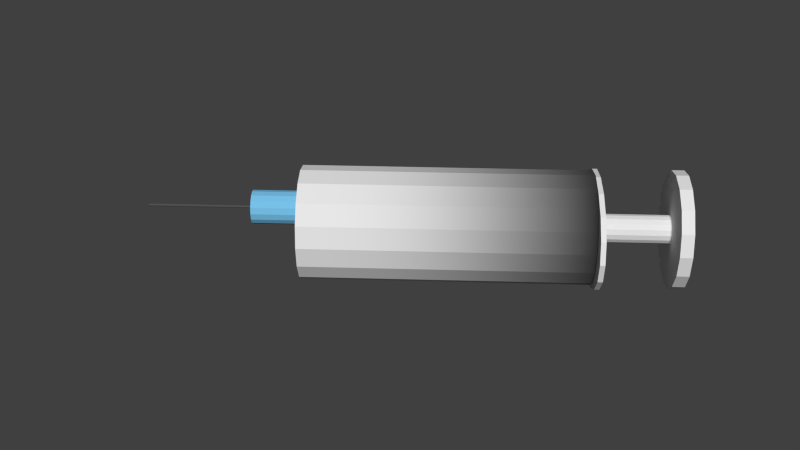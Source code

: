 # Source: Seringa_Fill.blend  (saved by Blender 2.76.0; exported with 4.5.12 LTS)
import bpy
from mathutils import Matrix  # noqa: F401  (used for matrix-valued properties, if any)

bpy.ops.wm.read_factory_settings(use_empty=True)
scene = bpy.context.scene
scene.name = 'Scene'

# ---- collections
col_collection_1 = bpy.data.collections.new('Collection 1'); scene.collection.children.link(col_collection_1)

# ---- materials (node trees are filled in below, after node groups)
mat_material_008 = bpy.data.materials.new('Material.008')
mat_material_008.alpha_threshold = 0.0
mat_material_008.use_transparent_shadow = False
mat_material_008.roughness = 0.5
mat_material_009 = bpy.data.materials.new('Material.009')
mat_material_009.alpha_threshold = 0.0
mat_material_009.use_transparent_shadow = False
mat_material_009.roughness = 0.5
mat_agulha = bpy.data.materials.new('Agulha')
mat_agulha.alpha_threshold = 0.0
mat_agulha.use_transparent_shadow = False
mat_agulha.diffuse_color = (0.0, 0.0, 0.0, 1.0)
mat_agulha.roughness = 0.5
mat_material_013 = bpy.data.materials.new('Material.013')
mat_material_013.alpha_threshold = 0.0
mat_material_013.use_transparent_shadow = False
mat_material_013.diffuse_color = (0.08714, 0.08714, 0.08714, 1.0)
mat_material_013.roughness = 0.5
mat_material_013.specular_intensity = 1.0
mat_azul_da_seringa = bpy.data.materials.new('Azul da Seringa')
mat_azul_da_seringa.alpha_threshold = 0.0
mat_azul_da_seringa.use_transparent_shadow = False
mat_azul_da_seringa.diffuse_color = (0.1843, 0.5271, 0.8, 1.0)
mat_azul_da_seringa.roughness = 0.5
mat_seringa = bpy.data.materials.new('Seringa')
mat_seringa.alpha_threshold = 0.0
mat_seringa.use_transparent_shadow = False
mat_seringa.roughness = 0.5
mat_seringa.specular_intensity = 1.0
mat_sangue = bpy.data.materials.new('Sangue')
mat_sangue.alpha_threshold = 0.0
mat_sangue.use_transparent_shadow = False
mat_sangue.diffuse_color = (0.8, 0.006346, 0.09678, 1.0)
mat_sangue.roughness = 0.5

# ---- material node trees

# ---- world
world_world = bpy.data.worlds.new('World'); scene.world = world_world
world_world.color = (0.05088, 0.05088, 0.05088)
world_world.use_sun_shadow = False
world_world.sun_shadow_jitter_overblur = 0.0
world_world.cycles.sampling_method = 'MANUAL'
world_world.cycles.sample_map_resolution = 256

# ---- meshes
me_cylinder_002 = bpy.data.meshes.new('Cylinder.002')
me_cylinder_002.from_pydata([(0.5611, 0.02318, 3.487), (0.5825, -0.00887, 3.487), (0.5611, -0.02318, 3.487), (0.5447, -0.01639, 3.487), (0.5397, -0.00887, 3.487), (0.57, 0.02141, 5.385), (0.5611, 0.02318, 5.385), (0.5775, 0.01639, 5.385), (0.5825, 0.008869, 5.385), (0.5843, -5.134e-07, 5.385), (0.5825, -0.00887, 5.385), (0.5775, -0.01639, 5.385), (0.57, -0.02141, 5.385), (0.5611, -0.02318, 5.385), (0.5522, -0.02141, 5.385), (0.5447, -0.01639, 5.385), (0.5397, -0.00887, 5.385), (0.5379, -5.124e-07, 5.385), (0.5397, 0.008869, 5.385), (0.5447, 0.01639, 5.385), (0.5522, 0.02141, 5.385), (0.57, 0.02141, 3.487), (0.5825, 0.00887, 3.487), (0.5522, -0.02141, 3.487), (0.5447, 0.01639, 3.487), (0.5522, 0.02141, 3.487), (0.5775, 0.01639, 3.487), (0.5843, -3.271e-07, 3.487), (0.5775, -0.01639, 3.487), (0.57, -0.02141, 3.487), (0.5379, -3.26e-07, 3.487), (0.5397, 0.00887, 3.487), (0.6781, 0.2825, 2.522), (0.7773, 0.2162, 2.522), (0.8436, 0.117, 2.522), (0.8669, -2.49e-07, 2.522), (0.8436, -0.117, 2.522), (0.6781, -0.2825, 2.522), (0.4441, -0.2825, 2.522), (0.2786, -0.117, 2.522), (0.2553, -2.35e-07, 2.522), (0.2786, 0.117, 2.522), (0.4441, 0.2825, 2.522), (0.5611, 0.3058, 3.487), (0.5611, -0.3058, 3.487), (0.3449, -0.2162, 3.487), (0.2786, -0.117, 3.487), (0.2553, -3.297e-07, 3.487), (0.4441, 0.2825, 3.487), (0.5611, 0.3058, 2.522), (0.7773, -0.2162, 2.522), (0.5611, -0.3058, 2.522), (0.3449, -0.2162, 2.522), (0.3449, 0.2162, 2.522), (0.6781, 0.2825, 3.487), (0.7773, 0.2162, 3.487), (0.8436, 0.117, 3.487), (0.8669, -3.437e-07, 3.487), (0.8436, -0.117, 3.487), (0.7773, -0.2162, 3.487), (0.6781, -0.2825, 3.487), (0.4441, -0.2825, 3.487), (0.2786, 0.117, 3.487), (0.3449, 0.2162, 3.487), (0.0, 1.0, -2.522), (0.0, 1.0, 2.522), (0.3827, 0.9239, -2.522), (0.3827, 0.9239, 2.522), (0.7071, 0.7071, -2.522), (0.9239, 0.3827, -2.522), (1.0, -4.371e-08, -2.522), (1.0, -4.371e-08, 2.522), (0.9239, -0.3827, -2.522), (0.9239, -0.3827, 2.522), (0.7071, -0.7071, -2.522), (0.7071, -0.7071, 2.522), (0.3827, -0.9239, -2.522), (1.51e-07, -1.0, -2.522), (-0.3827, -0.9239, -2.522), (-0.3827, -0.9239, 2.522), (-0.7071, -0.7071, -2.522), (-0.9239, -0.3827, -2.522), (-1.0, 1.192e-08, -2.522), (-0.9239, 0.3827, -2.522), (-0.9239, 0.3827, 2.522), (-0.7071, 0.7071, -2.522), (-0.7071, 0.7071, 2.522), (-0.3827, 0.9239, -2.522), (0.1769, 0.1769, -2.522), (0.1769, -0.1769, -2.522), (9.202e-08, -0.2502, -2.522), (-0.09576, -0.2312, -2.522), (-0.2312, -0.09576, -2.522), (-0.2312, 0.09576, -2.522), (-0.09576, 0.2312, -2.522), (0.6781, 0.2825, 2.522), (0.7773, 0.2162, 2.522), (0.8436, 0.117, 2.522), (0.8669, -5.608e-09, 2.522), (0.8436, -0.117, 2.522), (0.6781, -0.2825, 2.522), (0.4441, -0.2825, 2.522), (0.2786, -0.117, 2.522), (0.2553, 1.14e-08, 2.522), (0.2786, 0.117, 2.522), (0.4441, 0.2825, 2.522), (0.5611, 0.3058, 3.487), (0.5611, -0.3058, 3.487), (0.3449, -0.2162, 3.487), (0.2786, -0.117, 3.487), (0.2553, 1.14e-08, 3.487), (0.4441, 0.2825, 3.487), (-1.309e-08, 0.9678, -2.522), (0.5172, 0.8942, -2.522), (0.9556, 0.6844, -2.522), (1.249, 0.3704, -2.522), (1.351, -4.512e-08, -2.522), (1.249, -0.3704, -2.522), (0.9556, -0.6844, -2.522), (0.5172, -0.8942, -2.522), (1.91e-07, -0.9678, -2.522), (-0.5172, -0.8942, -2.522), (-0.9556, -0.6844, -2.522), (-1.249, -0.3704, -2.522), (-1.351, 8.728e-09, -2.522), (-1.249, 0.3704, -2.522), (-0.9556, 0.6844, -2.522), (-0.5172, 0.8942, -2.522), (0.5172, 0.8942, -2.61), (0.9556, 0.6844, -2.61), (1.249, 0.3704, -2.61), (1.351, -4.512e-08, -2.61), (0.9556, -0.6844, -2.61), (0.5172, -0.8942, -2.61), (1.91e-07, -0.9678, -2.61), (-0.5172, -0.8942, -2.61), (-0.9556, -0.6844, -2.61), (-0.5172, 0.8942, -2.61), (0.5611, 0.02318, 3.487), (0.5825, -0.00887, 3.487), (0.5611, -0.02318, 3.487), (0.5447, -0.01639, 3.487), (0.5397, -0.00887, 3.487), (0.7071, 0.7071, 2.522), (0.9239, 0.3827, 2.522), (0.3827, -0.9239, 2.522), (1.51e-07, -1.0, 2.522), (-0.7071, -0.7071, 2.522), (-0.9239, -0.3827, 2.522), (-1.0, 1.192e-08, 2.522), (-0.3827, 0.9239, 2.522), (0.5611, 0.3058, 2.522), (0.7773, -0.2162, 2.522), (0.5611, -0.3058, 2.522), (0.3449, -0.2162, 2.522), (0.3449, 0.2162, 2.522), (0.6781, 0.2825, 3.487), (0.7773, 0.2162, 3.487), (0.8436, 0.117, 3.487), (0.8669, -5.608e-09, 3.487), (0.8436, -0.117, 3.487), (0.7773, -0.2162, 3.487), (0.6781, -0.2825, 3.487), (0.4441, -0.2825, 3.487), (0.2786, 0.117, 3.487), (0.3449, 0.2162, 3.487), (0.57, 0.02141, 3.487), (0.5825, 0.00887, 3.487), (0.5522, -0.02141, 3.487), (0.5447, 0.01639, 3.487), (0.5522, 0.02141, 3.487), (0.5775, 0.01639, 3.487), (0.5843, 1.236e-08, 3.487), (0.5775, -0.01639, 3.487), (0.57, -0.02141, 3.487), (0.5379, 1.365e-08, 3.487), (0.5397, 0.00887, 3.487), (5.424e-08, 0.2502, -2.522), (0.09576, 0.2312, -2.522), (0.2312, 0.09576, -2.522), (0.2502, -2.559e-09, -2.522), (0.2312, -0.09576, -2.522), (0.09576, -0.2312, -2.522), (-0.1769, -0.1769, -2.522), (-0.2502, 1.136e-08, -2.522), (-0.1769, 0.1769, -2.522), (-1.309e-08, 0.9678, -2.61), (1.249, -0.3704, -2.61), (-1.249, -0.3704, -2.61), (-1.351, 8.728e-09, -2.61), (-1.249, 0.3704, -2.61), (-0.9556, 0.6844, -2.61)], [], [(5, 6, 20, 19, 18, 17, 16, 15, 14, 13, 12, 11, 10, 9, 8, 7), (4, 3, 15, 16), (23, 2, 13, 14), (1, 27, 9, 10), (21, 0, 6, 5), (31, 30, 17, 18), (24, 31, 18, 19), (3, 23, 14, 15), (28, 1, 10, 11), (26, 21, 5, 7), (25, 24, 19, 20), (29, 28, 11, 12), (22, 26, 7, 8), (27, 22, 8, 9), (0, 25, 20, 6), (30, 4, 16, 17), (2, 29, 12, 13), (40, 39, 46, 47), (41, 40, 47, 62), (38, 51, 44, 61), (36, 35, 57, 58), (32, 49, 43, 54), (33, 32, 54, 55), (53, 41, 62, 63), (52, 38, 61, 45), (50, 36, 58, 59), (37, 50, 59, 60), (34, 33, 55, 56), (42, 53, 63, 48), (39, 52, 45, 46), (51, 37, 60, 44), (35, 34, 56, 57), (49, 42, 48, 43), (64, 65, 67, 66), (70, 71, 73, 72), (72, 73, 75, 74), (83, 84, 86, 85), (77, 78, 91, 90), (73, 71, 98, 99), (80, 78, 121, 122), (68, 66, 113, 114), (66, 64, 112, 113), (85, 83, 125, 126), (74, 72, 117, 118), (83, 82, 124, 125), (72, 70, 116, 117), (78, 77, 120, 121), (77, 76, 119, 120), (82, 81, 123, 124), (70, 69, 115, 116), (64, 87, 127, 112), (69, 68, 114, 115), (87, 85, 126, 127), (76, 74, 118, 119), (81, 80, 122, 123), (121, 120, 134, 135), (122, 121, 135, 136), (114, 113, 128, 129), (115, 114, 129, 130), (119, 118, 132, 133), (120, 119, 133, 134), (116, 115, 130, 131), (109, 108, 141, 142), (66, 67, 143, 68), (68, 143, 144, 69), (69, 144, 71, 70), (74, 75, 145, 76), (76, 145, 146, 77), (77, 146, 79, 78), (78, 79, 147, 80), (80, 147, 148, 81), (81, 148, 149, 82), (82, 149, 84, 83), (148, 147, 154, 102), (87, 150, 65, 64), (85, 86, 150, 87), (78, 80, 183, 91), (66, 68, 88, 178), (64, 66, 178, 177), (83, 85, 185, 93), (72, 74, 89, 181), (82, 83, 93, 184), (70, 72, 181, 180), (76, 77, 90, 182), (81, 82, 184, 92), (69, 70, 180, 179), (87, 64, 177, 94), (68, 69, 179, 88), (85, 87, 94, 185), (74, 76, 182, 89), (80, 81, 92, 183), (144, 143, 96, 97), (150, 86, 155, 105), (145, 75, 152, 100), (75, 73, 99, 152), (147, 79, 101, 154), (143, 67, 95, 96), (67, 65, 151, 95), (86, 84, 104, 155), (84, 149, 103, 104), (79, 146, 153, 101), (65, 150, 105, 151), (146, 145, 100, 153), (149, 148, 102, 103), (71, 144, 97, 98), (160, 159, 172, 139), (125, 124, 189, 190), (117, 116, 131, 187), (113, 112, 186, 128), (126, 125, 190, 191), (118, 117, 187, 132), (127, 126, 191, 137), (123, 122, 136, 188), (112, 127, 137, 186), (124, 123, 188, 189), (156, 106, 138, 166), (164, 110, 175, 176), (163, 107, 140, 168), (108, 163, 168, 141), (161, 160, 139, 173), (157, 156, 166, 171), (165, 164, 176, 169), (111, 165, 169, 170), (162, 161, 173, 174), (158, 157, 171, 167), (106, 111, 170, 138), (110, 109, 142, 175), (107, 162, 174, 140), (159, 158, 167, 172)])
me_cylinder_002.polygons.foreach_set('use_smooth', [True] * 129)
me_cylinder_002.polygons.foreach_set('material_index', [3, 3, 3, 3, 3, 3, 3, 3, 3, 3, 3, 3, 3, 3, 3, 3, 3, 4, 4, 4, 4, 4, 4, 4, 4, 4, 4, 4, 4, 4, 4, 4, 4, 5, 5, 5, 5, 5, 5, 5, 5, 5, 5, 5, 5, 5, 5, 5, 5, 5, 5, 5, 5, 5, 5, 5, 5, 5, 5, 5, 5, 5, 4, 5, 5, 5, 5, 5, 5, 5, 5, 5, 5, 5, 5, 5, 5, 5, 5, 5, 5, 5, 5, 5, 5, 5, 5, 5, 5, 5, 5, 5, 5, 5, 5, 5, 5, 5, 5, 5, 5, 5, 5, 5, 5, 4, 5, 5, 5, 5, 5, 5, 5, 5, 5, 4, 4, 4, 4, 4, 4, 4, 4, 4, 4, 4, 4, 4, 4])
_k = set([(0, 6), (1, 10), (2, 13), (3, 15), (4, 16), (5, 6), (5, 7), (5, 21), (6, 20), (7, 8), (7, 26), (8, 9), (8, 22), (9, 10), (9, 27), (10, 11), (11, 12), (11, 28), (12, 13), (12, 29), (13, 14), (14, 15), (14, 23), (15, 16), (16, 17), (17, 18), (17, 30), (18, 19), (18, 31), (19, 20), (19, 24), (20, 25), (32, 54), (33, 55), (34, 56), (35, 57), (36, 58), (37, 60), (38, 61), (39, 46), (40, 47), (41, 62), (42, 48), (43, 49), (44, 51), (45, 52), (50, 59), (53, 63), (64, 65), (65, 67), (65, 150), (66, 67), (66, 113), (67, 143), (68, 143), (69, 144), (70, 71), (71, 73), (71, 144), (72, 73), (73, 75), (74, 75), (75, 145), (76, 119), (76, 145), (77, 146), (78, 79), (78, 121), (79, 146), (79, 147), (80, 147), (81, 148), (82, 149), (83, 84), (84, 86), (84, 149), (85, 86), (86, 150), (87, 127), (87, 150), (112, 113), (112, 127), (112, 186), (113, 114), (113, 128), (114, 115), (114, 129), (115, 116), (115, 130), (116, 117), (116, 131), (117, 118), (117, 187), (118, 119), (118, 132), (119, 120), (119, 133), (120, 121), (120, 134), (121, 122), (121, 135), (122, 123), (122, 136), (123, 124), (123, 188), (124, 125), (124, 189), (125, 126), (125, 190), (126, 127), (126, 191), (127, 137), (143, 144), (145, 146), (147, 148), (148, 149)])
me_cylinder_002.attributes.new('sharp_edge', 'BOOLEAN', 'EDGE').data.foreach_set('value', [ (min(e.vertices), max(e.vertices)) in _k for e in me_cylinder_002.edges])
me_cylinder_002.materials.append(mat_material_008)
me_cylinder_002.materials.append(mat_material_009)
me_cylinder_002.materials.append(mat_agulha)
me_cylinder_002.materials.append(mat_material_013)
me_cylinder_002.materials.append(mat_azul_da_seringa)
me_cylinder_002.materials.append(mat_seringa)
me_cylinder_002.use_remesh_preserve_volume = False
me_cylinder_002.use_remesh_preserve_attributes = False
me_cylinder_002.use_mirror_vertex_groups = False
me_cylinder_002.update()
me_cylinder_002.normals_split_custom_set([tuple(v) for v in zip(*[iter([-1.133e-05, 0.0, 1.0, -1.133e-05, 0.0, 1.0, -1.133e-05, 0.0, 1.0, -1.133e-05, 0.0, 1.0, -1.133e-05, 0.0, 1.0, -1.133e-05, 0.0, 1.0, -1.133e-05, 0.0, 1.0, -1.133e-05, 0.0, 1.0, -1.133e-05, 0.0, 1.0, -1.133e-05, 0.0, 1.0, -1.133e-05, 0.0, 1.0, -1.133e-05, 0.0, 1.0, -1.133e-05, 0.0, 1.0, -1.133e-05, 0.0, 1.0, -1.133e-05, 0.0, 1.0, -1.133e-05, 0.0, 1.0, -0.8315, -0.5556, -8.011e-08, -0.8315, -0.5556, -8.011e-08, -0.8315, -0.5556, -8.011e-08, -0.8315, -0.5556, -8.011e-08, -0.1951, -0.9808, -1.026e-07, -0.1951, -0.9808, -1.026e-07, -0.1951, -0.9808, -1.026e-07, -0.1951, -0.9808, -1.026e-07, 0.9808, -0.1951, 1.166e-08, 0.9808, -0.1951, 1.166e-08, 0.9808, -0.1951, 1.166e-08, 0.9808, -0.1951, 1.166e-08, 0.1951, 0.9808, 1.017e-07, 0.1951, 0.9808, 1.017e-07, 0.1951, 0.9808, 1.017e-07, 0.1951, 0.9808, 1.017e-07, -0.9808, 0.1951, -1.166e-08, -0.9808, 0.1951, -1.166e-08, -0.9808, 0.1951, -1.166e-08, -0.9808, 0.1951, -1.166e-08, -0.8315, 0.5556, 2.882e-08, -0.8315, 0.5556, 2.882e-08, -0.8315, 0.5556, 2.882e-08, -0.8315, 0.5556, 2.882e-08, -0.5556, -0.8315, -9.919e-08, -0.5556, -0.8315, -9.919e-08, -0.5556, -0.8315, -9.919e-08, -0.5556, -0.8315, -9.919e-08, 0.8315, -0.5556, -2.84e-08, 0.8315, -0.5556, -2.84e-08, 0.8315, -0.5556, -2.84e-08, 0.8315, -0.5556, -2.84e-08, 0.5556, 0.8315, 1e-07, 0.5556, 0.8315, 1e-07, 0.5556, 0.8315, 1e-07, 0.5556, 0.8315, 1e-07, -0.5556, 0.8315, 6.443e-08, -0.5556, 0.8315, 6.443e-08, -0.5556, 0.8315, 6.443e-08, -0.5556, 0.8315, 6.443e-08, 0.5556, -0.8315, -6.358e-08, 0.5556, -0.8315, -6.358e-08, 0.5556, -0.8315, -6.358e-08, 0.5556, -0.8315, -6.358e-08, 0.8315, 0.5556, 8.011e-08, 0.8315, 0.5556, 8.011e-08, 0.8315, 0.5556, 8.011e-08, 0.8315, 0.5556, 8.011e-08, 0.9808, 0.1951, 4.991e-08, 0.9808, 0.1951, 4.991e-08, 0.9808, 0.1951, 4.991e-08, 0.9808, 0.1951, 4.991e-08, -0.1951, 0.9808, 9.071e-08, -0.1951, 0.9808, 9.071e-08, -0.1951, 0.9808, 9.071e-08, -0.1951, 0.9808, 9.071e-08, -0.9808, -0.1951, -4.991e-08, -0.9808, -0.1951, -4.991e-08, -0.9808, -0.1951, -4.991e-08, -0.9808, -0.1951, -4.991e-08, 0.1951, -0.9808, -8.986e-08, 0.1951, -0.9808, -8.986e-08, 0.1951, -0.9808, -8.986e-08, 0.1951, -0.9808, -8.986e-08, -0.9808, -0.1951, -1.922e-08, -0.9808, -0.1951, -1.922e-08, -0.9808, -0.1951, -1.922e-08, -0.9808, -0.1951, -1.922e-08, -0.9808, 0.1951, 1.821e-08, -0.9808, 0.1951, 1.821e-08, -0.9808, 0.1951, 1.821e-08, -0.9808, 0.1951, 1.821e-08, -0.1951, -0.9808, -9.711e-08, -0.1951, -0.9808, -9.711e-08, -0.1951, -0.9808, -9.711e-08, -0.1951, -0.9808, -9.711e-08, 0.9808, -0.1951, -2.023e-08, 0.9808, -0.1951, -2.023e-08, 0.9808, -0.1951, -2.023e-08, 0.9808, -0.1951, -2.023e-08, 0.1951, 0.9808, 9.711e-08, 0.1951, 0.9808, 9.711e-08, 0.1951, 0.9808, 9.711e-08, 0.1951, 0.9808, 9.711e-08, 0.5556, 0.8315, 8.092e-08, 0.5556, 0.8315, 8.092e-08, 0.5556, 0.8315, 8.092e-08, 0.5556, 0.8315, 8.092e-08, -0.8315, 0.5556, 4.855e-08, -0.8315, 0.5556, 4.855e-08, -0.8315, 0.5556, 4.855e-08, -0.8315, 0.5556, 4.855e-08, -0.5556, -0.8315, -8.092e-08, -0.5556, -0.8315, -8.092e-08, -0.5556, -0.8315, -8.092e-08, -0.5556, -0.8315, -8.092e-08, 0.8315, -0.5556, -6.474e-08, 0.8315, -0.5556, -6.474e-08, 0.8315, -0.5556, -6.474e-08, 0.8315, -0.5556, -6.474e-08, 0.5556, -0.8315, -8.092e-08, 0.5556, -0.8315, -8.092e-08, 0.5556, -0.8315, -8.092e-08, 0.5556, -0.8315, -8.092e-08, 0.8315, 0.5556, 4.855e-08, 0.8315, 0.5556, 4.855e-08, 0.8315, 0.5556, 4.855e-08, 0.8315, 0.5556, 4.855e-08, -0.5556, 0.8315, 6.474e-08, -0.5556, 0.8315, 6.474e-08, -0.5556, 0.8315, 6.474e-08, -0.5556, 0.8315, 6.474e-08, -0.8315, -0.5556, -5.665e-08, -0.8315, -0.5556, -5.665e-08, -0.8315, -0.5556, -5.665e-08, -0.8315, -0.5556, -5.665e-08, 0.1951, -0.9808, -6.474e-08, 0.1951, -0.9808, -6.474e-08, 0.1951, -0.9808, -6.474e-08, 0.1951, -0.9808, -6.474e-08, 0.9808, 0.1951, 1.922e-08, 0.9808, 0.1951, 1.922e-08, 0.9808, 0.1951, 1.922e-08, 0.9808, 0.1951, 1.922e-08, -0.1951, 0.9808, 9.711e-08, -0.1951, 0.9808, 9.711e-08, -0.1951, 0.9808, 9.711e-08, -0.1951, 0.9808, 9.711e-08, 0.1951, 0.9808, 0.0, 0.1951, 0.9808, 0.0, 0.1951, 0.9808, 0.0, 0.1951, 0.9808, 0.0, 0.9808, -0.1951, 0.0, 0.9808, -0.1951, 0.0, 0.9808, -0.1951, 0.0, 0.9808, -0.1951, 0.0, 0.8315, -0.5556, 0.0, 0.8315, -0.5556, 0.0, 0.8315, -0.5556, 0.0, 0.8315, -0.5556, 0.0, -0.8315, 0.5556, 0.0, -0.8315, 0.5556, 0.0, -0.8315, 0.5556, 0.0, -0.8315, 0.5556, 0.0, 9.346e-08, 0.0, -1.0, 2.077e-07, 0.0, -1.0, 2.077e-07, 0.0, -1.0, 9.346e-08, 0.0, -1.0, -6.082e-07, 0.0, 1.0, 4.481e-07, 0.0, 1.0, 4.481e-07, 0.0, 1.0, -8.087e-07, 0.0, 1.0, -1.446e-06, 0.0, -1.0, -1.932e-06, 0.0, -1.0, -1.932e-06, 0.0, -1.0, -2.479e-07, 0.0, -1.0, 0.0, 0.0, -1.0, 0.0, 0.0, -1.0, 0.0, 0.0, -1.0, 0.0, 0.0, -1.0, -1.677e-06, 0.0, 1.0, -8.387e-07, 0.0, 1.0, -8.387e-07, 0.0, 1.0, -1.677e-06, 0.0, 1.0, -1.273e-06, 0.0, -1.0, 4.259e-07, 0.0, -1.0, 2.013e-07, 0.0, -1.0, 3.492e-07, 0.0, -1.0, 0.0, 0.0, -1.0, 1.778e-07, 0.0, -1.0, 3.321e-07, 0.0, -1.0, 0.0, 0.0, -1.0, 4.259e-07, 0.0, -1.0, 0.0, 0.0, -1.0, 0.0, 0.0, -1.0, 2.013e-07, 0.0, -1.0, 1.778e-07, 0.0, -1.0, 0.0, 0.0, -1.0, 0.0, 0.0, -1.0, 3.321e-07, 0.0, -1.0, -1.677e-06, 0.0, 1.0, -8.387e-07, 0.0, 1.0, -8.387e-07, 0.0, 1.0, -1.677e-06, 0.0, 1.0, -8.387e-07, 0.0, 1.0, 0.0, 0.0, 1.0, 0.0, 0.0, 1.0, -8.387e-07, 0.0, 1.0, 0.0, 0.0, -1.0, 0.0, 0.0, -1.0, 0.0, 0.0, -1.0, 0.0, 0.0, -1.0, 0.0, 0.0, -1.0, -1.778e-07, 0.0, -1.0, -3.321e-07, 0.0, -1.0, 0.0, 0.0, -1.0, -8.387e-07, 0.0, 1.0, 0.0, 0.0, 1.0, 0.0, 0.0, 1.0, -8.387e-07, 0.0, 1.0, -1.778e-07, 0.0, -1.0, 0.0, 0.0, -1.0, 0.0, 0.0, -1.0, -3.321e-07, 0.0, -1.0, -1.932e-06, 0.0, -1.0, -1.273e-06, 0.0, -1.0, 3.492e-07, 0.0, -1.0, -1.932e-06, 0.0, -1.0, 0.0, 0.0, -1.0, 0.0, 0.0, -1.0, 0.0, 0.0, -1.0, 0.0, 0.0, -1.0, 0.0, 0.0, -1.0, -1.446e-06, 0.0, -1.0, -2.479e-07, 0.0, -1.0, 0.0, 0.0, -1.0, 0.141, 0.99, 0.0, 0.141, 0.99, 0.0, 0.141, 0.99, 0.0, 0.141, 0.99, 0.0, 0.4316, 0.902, 0.0, 0.4316, 0.902, 0.0, 0.4316, 0.902, 0.0, 0.4316, 0.902, 0.0, -0.4316, -0.902, 0.0, -0.4316, -0.902, 0.0, -0.4316, -0.902, 0.0, -0.4316, -0.902, 0.0, -0.7312, -0.6822, 0.0, -0.7312, -0.6822, 0.0, -0.7312, -0.6822, 0.0, -0.7312, -0.6822, 0.0, -0.4316, 0.902, 0.0, -0.4316, 0.902, 0.0, -0.4316, 0.902, 0.0, -0.4316, 0.902, 0.0, -0.141, 0.99, 0.0, -0.141, 0.99, 0.0, -0.141, 0.99, 0.0, -0.141, 0.99, 0.0, -0.9635, -0.2676, 0.0, -0.9635, -0.2676, 0.0, -0.9635, -0.2676, 0.0, -0.9635, -0.2676, 0.0, 3.769e-06, 9.685e-07, 1.0, 9.947e-07, 1.79e-06, 1.0, 9.947e-07, 1.79e-06, 1.0, 3.769e-06, 9.685e-07, 1.0, 0.5556, 0.8315, 0.0, 0.5556, 0.8315, 0.0, 0.5556, 0.8315, 0.0, 0.5556, 0.8315, 0.0, 0.8315, 0.5556, 0.0, 0.8315, 0.5556, 0.0, 0.8315, 0.5556, 0.0, 0.8315, 0.5556, 0.0, 0.9808, 0.1951, 0.0, 0.9808, 0.1951, 0.0, 0.9808, 0.1951, 0.0, 0.9808, 0.1951, 0.0, 0.5556, -0.8315, 0.0, 0.5556, -0.8315, 0.0, 0.5556, -0.8315, 0.0, 0.5556, -0.8315, 0.0, 0.1951, -0.9808, 0.0, 0.1951, -0.9808, 0.0, 0.1951, -0.9808, 0.0, 0.1951, -0.9808, 0.0, -0.1951, -0.9808, 0.0, -0.1951, -0.9808, 0.0, -0.1951, -0.9808, 0.0, -0.1951, -0.9808, 0.0, -0.5556, -0.8315, 0.0, -0.5556, -0.8315, 0.0, -0.5556, -0.8315, 0.0, -0.5556, -0.8315, 0.0, -0.8315, -0.5556, 0.0, -0.8315, -0.5556, 0.0, -0.8315, -0.5556, 0.0, -0.8315, -0.5556, 0.0, -0.9808, -0.1951, 0.0, -0.9808, -0.1951, 0.0, -0.9808, -0.1951, 0.0, -0.9808, -0.1951, 0.0, -0.9808, 0.1951, 0.0, -0.9808, 0.1951, 0.0, -0.9808, 0.1951, 0.0, -0.9808, 0.1951, 0.0, -1.425e-07, 0.0, 1.0, -8.386e-08, 0.0, 1.0, -1.127e-08, 0.0, 1.0, -1.549e-07, 0.0, 1.0, -0.1951, 0.9808, 0.0, -0.1951, 0.9808, 0.0, -0.1951, 0.9808, 0.0, -0.1951, 0.9808, 0.0, -0.5556, 0.8315, 0.0, -0.5556, 0.8315, 0.0, -0.5556, 0.8315, 0.0, -0.5556, 0.8315, 0.0, 2.077e-07, 0.0, -1.0, 3.102e-14, 0.0, -1.0, 8.042e-15, 0.0, -1.0, 2.077e-07, 0.0, -1.0, 2.077e-07, 0.0, -1.0, 1.246e-07, 0.0, -1.0, 1.246e-07, 0.0, -1.0, 2.077e-07, 0.0, -1.0, 8.308e-08, 0.0, -1.0, 2.077e-07, 0.0, -1.0, 2.077e-07, 0.0, -1.0, 8.308e-08, 0.0, -1.0, -4.154e-08, 0.0, -1.0, -4.154e-08, 0.0, -1.0, -4.154e-08, 0.0, -1.0, -4.154e-08, 0.0, -1.0, -5.17e-15, 0.0, -1.0, -1.246e-07, 0.0, -1.0, -1.246e-07, 0.0, -1.0, 0.0, 0.0, -1.0, 0.0, 0.0, -1.0, -4.154e-08, 0.0, -1.0, -4.154e-08, 0.0, -1.0, 0.0, 0.0, -1.0, 4.154e-08, 0.0, -1.0, -5.17e-15, 0.0, -1.0, 0.0, 0.0, -1.0, 4.154e-08, 0.0, -1.0, -1.142e-07, 0.0, -1.0, 9.346e-08, 0.0, -1.0, 9.346e-08, 0.0, -1.0, -1.142e-07, 0.0, -1.0, -1.662e-07, 0.0, -1.0, 0.0, 0.0, -1.0, 0.0, 0.0, -1.0, -1.662e-07, 0.0, -1.0, 1.246e-07, 0.0, -1.0, 4.154e-08, 0.0, -1.0, 4.154e-08, 0.0, -1.0, 1.246e-07, 0.0, -1.0, -4.154e-08, 0.0, -1.0, 8.308e-08, 0.0, -1.0, 8.308e-08, 0.0, -1.0, -4.154e-08, 0.0, -1.0, 1.246e-07, 0.0, -1.0, 1.246e-07, 0.0, -1.0, 1.246e-07, 0.0, -1.0, 1.246e-07, 0.0, -1.0, -4.154e-08, 0.0, -1.0, -4.154e-08, 0.0, -1.0, -4.154e-08, 0.0, -1.0, -4.154e-08, 0.0, -1.0, -1.246e-07, 0.0, -1.0, -1.142e-07, 0.0, -1.0, -1.142e-07, 0.0, -1.0, -1.246e-07, 0.0, -1.0, 3.102e-14, 0.0, -1.0, -1.662e-07, 0.0, -1.0, -1.662e-07, 0.0, -1.0, 8.042e-15, 0.0, -1.0, -5.778e-07, 0.0, 1.0, -1.106e-06, 0.0, 1.0, -1.096e-06, 0.0, 1.0, 1.072e-06, 0.0, 1.0, -6.41e-08, 0.0, 1.0, -1.938e-07, 0.0, 1.0, -1.877e-07, 0.0, 1.0, 5.718e-08, 0.0, 1.0, -3.573e-08, 0.0, 1.0, -7.522e-07, 0.0, 1.0, -6.044e-07, 0.0, 1.0, -5.4e-07, 0.0, 1.0, -7.522e-07, 0.0, 1.0, -6.082e-07, 0.0, 1.0, -8.087e-07, 0.0, 1.0, -6.044e-07, 0.0, 1.0, -8.386e-08, 0.0, 1.0, 2.771e-07, 0.0, 1.0, 4.485e-07, 0.0, 1.0, -1.127e-08, 0.0, 1.0, -1.106e-06, 0.0, 1.0, -9.915e-08, 0.0, 1.0, -7.724e-07, 0.0, 1.0, -1.096e-06, 0.0, 1.0, -9.915e-08, 0.0, 1.0, 1.771e-07, 0.0, 1.0, 1.632e-07, 0.0, 1.0, -7.724e-07, 0.0, 1.0, -1.938e-07, 0.0, 1.0, -3.539e-08, 0.0, 1.0, -6.927e-08, 0.0, 1.0, -1.877e-07, 0.0, 1.0, -3.539e-08, 0.0, 1.0, -5.17e-15, 0.0, 1.0, 0.0, 0.0, 1.0, -6.927e-08, 0.0, 1.0, 2.771e-07, 0.0, 1.0, 5.089e-07, 0.0, 1.0, 2.999e-07, 0.0, 1.0, 4.485e-07, 0.0, 1.0, 1.771e-07, 0.0, 1.0, -6.41e-08, 0.0, 1.0, 5.718e-08, 0.0, 1.0, 1.632e-07, 0.0, 1.0, 5.089e-07, 0.0, 1.0, -3.573e-08, 0.0, 1.0, -5.4e-07, 0.0, 1.0, 2.999e-07, 0.0, 1.0, -5.17e-15, 0.0, 1.0, -1.425e-07, 0.0, 1.0, -1.549e-07, 0.0, 1.0, 0.0, 0.0, 1.0, 4.481e-07, 0.0, 1.0, -5.778e-07, 0.0, 1.0, 1.072e-06, 0.0, 1.0, 4.481e-07, 0.0, 1.0, -3.089e-06, 9.685e-07, 1.0, -3.246e-06, 6.204e-14, 1.0, -3.246e-06, 4.825e-14, 1.0, -3.089e-06, 9.685e-07, 1.0, 0.9635, -0.2676, 0.0, 0.9635, -0.2676, 0.0, 0.9635, -0.2676, 0.0, 0.9635, -0.2676, 0.0, -0.9635, 0.2676, 0.0, -0.9635, 0.2676, 0.0, -0.9635, 0.2676, 0.0, -0.9635, 0.2676, 0.0, -0.141, -0.99, 0.0, -0.141, -0.99, 0.0, -0.141, -0.99, 0.0, -0.141, -0.99, 0.0, 0.7312, -0.6822, 0.0, 0.7312, -0.6822, 0.0, 0.7312, -0.6822, 0.0, 0.7312, -0.6822, 0.0, -0.7312, 0.6822, 0.0, -0.7312, 0.6822, 0.0, -0.7312, 0.6822, 0.0, -0.7312, 0.6822, 0.0, 0.4316, -0.902, 0.0, 0.4316, -0.902, 0.0, 0.4316, -0.902, 0.0, 0.4316, -0.902, 0.0, 0.7312, 0.6822, 0.0, 0.7312, 0.6822, 0.0, 0.7312, 0.6822, 0.0, 0.7312, 0.6822, 0.0, 0.141, -0.99, 0.0, 0.141, -0.99, 0.0, 0.141, -0.99, 0.0, 0.141, -0.99, 0.0, 0.9635, 0.2676, 0.0, 0.9635, 0.2676, 0.0, 0.9635, 0.2676, 0.0, 0.9635, 0.2676, 0.0, -9.554e-07, -2.338e-06, 1.0, -2.618e-06, -2.531e-06, 1.0, -2.618e-06, -2.531e-06, 1.0, -9.554e-07, -2.338e-06, 1.0, 3.351e-06, -9.685e-07, 1.0, 4.345e-06, 0.0, 1.0, 4.345e-06, -1.608e-14, 1.0, 3.351e-06, -9.685e-07, 1.0, 1.322e-06, 2.338e-06, 1.0, 2.408e-06, 2.531e-06, 1.0, 2.408e-06, 2.531e-06, 1.0, 1.322e-06, 2.338e-06, 1.0, 9.947e-07, 1.79e-06, 1.0, 1.322e-06, 2.338e-06, 1.0, 1.322e-06, 2.338e-06, 1.0, 9.947e-07, 1.79e-06, 1.0, -9.947e-07, 1.79e-06, 1.0, -3.089e-06, 9.685e-07, 1.0, -3.089e-06, 9.685e-07, 1.0, -9.947e-07, 1.79e-06, 1.0, -9.947e-07, -1.79e-06, 1.0, -9.554e-07, -2.338e-06, 1.0, -9.554e-07, -2.338e-06, 1.0, -9.947e-07, -1.79e-06, 1.0, 2.304e-06, -1.79e-06, 1.0, 3.351e-06, -9.685e-07, 1.0, 3.351e-06, -9.685e-07, 1.0, 2.304e-06, -1.79e-06, 1.0, -3.534e-07, -2.338e-06, 1.0, 2.304e-06, -1.79e-06, 1.0, 2.304e-06, -1.79e-06, 1.0, -3.534e-07, -2.338e-06, 1.0, 1.086e-06, 2.338e-06, 1.0, -9.947e-07, 1.79e-06, 1.0, -9.947e-07, 1.79e-06, 1.0, 1.086e-06, 2.338e-06, 1.0, -2.932e-06, -9.685e-07, 1.0, -9.947e-07, -1.79e-06, 1.0, -9.947e-07, -1.79e-06, 1.0, -2.932e-06, -9.685e-07, 1.0, -2.618e-06, -2.531e-06, 1.0, -3.534e-07, -2.338e-06, 1.0, -3.534e-07, -2.338e-06, 1.0, -2.618e-06, -2.531e-06, 1.0, 4.345e-06, 0.0, 1.0, 3.769e-06, 9.685e-07, 1.0, 3.769e-06, 9.685e-07, 1.0, 4.345e-06, -1.608e-14, 1.0, 2.408e-06, 2.531e-06, 1.0, 1.086e-06, 2.338e-06, 1.0, 1.086e-06, 2.338e-06, 1.0, 2.408e-06, 2.531e-06, 1.0, -3.246e-06, 6.204e-14, 1.0, -2.932e-06, -9.685e-07, 1.0, -2.932e-06, -9.685e-07, 1.0, -3.246e-06, 4.825e-14, 1.0])] * 3)])
me_cylinder_003 = bpy.data.meshes.new('Cylinder.003')
me_cylinder_003.from_pydata([(3.494e-08, 0.2502, 2.142), (0.09576, 0.2312, 2.142), (0.1769, 0.1769, 2.142), (0.2312, 0.09576, 2.142), (0.2502, -2.117e-07, 2.142), (0.2312, -0.09576, 2.142), (0.1769, -0.1769, 2.142), (0.09576, -0.2312, 2.142), (7.94e-08, -0.2502, 2.142), (-0.09576, -0.2312, 2.142), (-0.1769, -0.1769, 2.142), (-0.2312, -0.09576, 2.142), (-0.2502, -2.002e-07, 2.142), (-0.2312, 0.09576, 2.142), (-0.1769, 0.1769, 2.142), (-0.09576, 0.2312, 2.142), (-2.851e-08, 0.956, 2.142), (0.3658, 0.8832, 2.142), (0.676, 0.676, 2.142), (0.8832, 0.3658, 2.142), (0.956, -2.473e-07, 2.142), (0.8832, -0.3658, 2.142), (0.676, -0.676, 2.142), (0.3658, -0.8832, 2.142), (1.413e-07, -0.956, 2.142), (-0.3658, -0.8832, 2.142), (-0.676, -0.676, 2.142), (-0.8832, -0.3658, 2.142), (-0.956, -2.033e-07, 2.142), (-0.8832, 0.3658, 2.142), (-0.676, 0.676, 2.142), (-0.3658, 0.8832, 2.142), (-3.076e-08, 0.956, 2.444), (0.3658, 0.8832, 2.444), (0.676, 0.676, 2.444), (0.8832, 0.3658, 2.444), (0.956, -2.769e-07, 2.444), (0.8832, -0.3658, 2.444), (0.676, -0.676, 2.444), (0.3658, -0.8832, 2.444), (1.391e-07, -0.956, 2.444), (-0.3658, -0.8832, 2.444), (-0.676, -0.676, 2.444), (-0.8832, -0.3658, 2.444), (-0.956, -2.33e-07, 2.444), (-0.8832, 0.3658, 2.444), (-0.676, 0.676, 2.444), (-0.3658, 0.8832, 2.444), (0.1769, 0.1769, -2.522), (0.1769, -0.1769, -2.522), (1.142e-07, -0.2502, -2.522), (-0.09576, -0.2312, -2.522), (-0.2312, -0.09576, -2.522), (-0.2312, 0.09576, -2.522), (-0.09576, 0.2312, -2.522), (7.285e-08, 0.2502, -2.947), (0.09576, 0.2312, -2.947), (0.1769, 0.1769, -2.947), (0.2312, 0.09576, -2.947), (0.2502, 2.879e-07, -2.947), (0.2312, -0.09576, -2.947), (0.1769, -0.1769, -2.947), (0.09576, -0.2312, -2.947), (1.173e-07, -0.2502, -2.947), (-0.09576, -0.2312, -2.947), (-0.1769, -0.1769, -2.947), (-0.2312, -0.09576, -2.947), (-0.2502, 2.994e-07, -2.947), (-0.2312, 0.09576, -2.947), (-0.1769, 0.1769, -2.947), (-0.09576, 0.2312, -2.947), (2.317e-09, 1.029, -2.947), (0.3936, 0.9503, -2.947), (0.7274, 0.7274, -2.947), (0.9503, 0.3936, -2.947), (1.029, 2.49e-07, -2.947), (0.9503, -0.3936, -2.947), (0.7274, -0.7274, -2.947), (0.3936, -0.9503, -2.947), (1.851e-07, -1.029, -2.947), (-0.3936, -0.9503, -2.947), (-0.7274, -0.7274, -2.947), (-0.9503, -0.3936, -2.947), (-1.029, 2.962e-07, -2.947), (-0.9503, 0.3936, -2.947), (-0.7274, 0.7274, -2.947), (-0.3936, 0.9503, -2.947), (3.94e-09, 1.029, -3.165), (0.3936, 0.9503, -3.165), (0.7274, 0.7274, -3.165), (0.9503, 0.3936, -3.165), (1.029, 2.704e-07, -3.165), (0.9503, -0.3936, -3.165), (0.7274, -0.7274, -3.165), (0.3936, -0.9503, -3.165), (1.867e-07, -1.029, -3.165), (-0.3936, -0.9503, -3.165), (-0.7274, -0.7274, -3.165), (-0.9503, -0.3936, -3.165), (-1.029, 3.176e-07, -3.165), (-0.9503, 0.3936, -3.165), (-0.7274, 0.7274, -3.165), (-0.3936, 0.9503, -3.165), (6.969e-08, 0.2502, -2.522), (0.09576, 0.2312, -2.522), (0.2312, 0.09576, -2.522), (0.2502, 2.463e-07, -2.522), (0.2312, -0.09576, -2.522), (0.09576, -0.2312, -2.522), (-0.1769, -0.1769, -2.522), (-0.2502, 2.578e-07, -2.522), (-0.1769, 0.1769, -2.522), (3.494e-08, 0.2502, 2.142), (0.09576, 0.2312, 2.142), (0.1769, 0.1769, 2.142), (0.2312, 0.09576, 2.142), (0.2502, -2.117e-07, 2.142), (0.2312, -0.09576, 2.142), (0.1769, -0.1769, 2.142), (0.09576, -0.2312, 2.142), (7.94e-08, -0.2502, 2.142), (-0.09576, -0.2312, 2.142), (-0.1769, -0.1769, 2.142), (-0.2312, -0.09576, 2.142), (-0.2502, -2.002e-07, 2.142), (-0.2312, 0.09576, 2.142), (-0.1769, 0.1769, 2.142), (-0.09576, 0.2312, 2.142)], [], [(2, 1, 17, 18), (14, 13, 29, 30), (10, 9, 25, 26), (6, 5, 21, 22), (7, 6, 22, 23), (3, 2, 18, 19), (15, 14, 30, 31), (11, 10, 26, 27), (12, 11, 27, 28), (8, 7, 23, 24), (4, 3, 19, 20), (0, 15, 31, 16), (13, 12, 28, 29), (9, 8, 24, 25), (4, 5, 21, 20), (1, 0, 16, 17), (26, 25, 41, 42), (22, 21, 37, 38), (18, 17, 33, 34), (30, 29, 45, 46), (31, 30, 46, 47), (27, 26, 42, 43), (23, 22, 38, 39), (19, 18, 34, 35), (16, 31, 47, 32), (28, 27, 43, 44), (24, 23, 39, 40), (20, 19, 35, 36), (20, 21, 37, 36), (17, 16, 32, 33), (29, 28, 44, 45), (25, 24, 40, 41), (67, 68, 84, 83), (50, 51, 64, 63), (71, 72, 88, 87), (63, 64, 80, 79), (59, 60, 76, 75), (55, 56, 72, 71), (68, 69, 85, 84), (64, 65, 81, 80), (60, 61, 77, 76), (56, 57, 73, 72), (57, 58, 74, 73), (69, 70, 86, 85), (65, 66, 82, 81), (61, 62, 78, 77), (62, 63, 79, 78), (58, 59, 75, 74), (70, 55, 71, 86), (66, 67, 83, 82), (87, 88, 89, 90, 91, 92, 93, 94, 95, 96, 97, 98, 99, 100, 101, 102), (83, 84, 100, 99), (79, 80, 96, 95), (75, 76, 92, 91), (76, 77, 93, 92), (72, 73, 89, 88), (84, 85, 101, 100), (80, 81, 97, 96), (81, 82, 98, 97), (77, 78, 94, 93), (73, 74, 90, 89), (85, 86, 102, 101), (86, 71, 87, 102), (82, 83, 99, 98), (78, 79, 95, 94), (74, 75, 91, 90), (106, 105, 115, 116), (104, 103, 112, 113), (106, 107, 117, 116), (106, 107, 60, 59), (103, 104, 56, 55), (110, 53, 68, 67), (51, 109, 65, 64), (107, 49, 61, 60), (104, 48, 57, 56), (53, 111, 69, 68), (111, 54, 70, 69), (109, 52, 66, 65), (49, 108, 62, 61), (48, 105, 58, 57), (54, 103, 55, 70), (52, 110, 67, 66), (108, 50, 63, 62), (105, 106, 59, 58), (49, 107, 117, 118), (48, 104, 113, 114), (111, 53, 125, 126), (109, 51, 121, 122), (52, 109, 122, 123), (108, 49, 118, 119), (105, 48, 114, 115), (54, 111, 126, 127), (103, 54, 127, 112), (110, 52, 123, 124), (50, 108, 119, 120), (53, 110, 124, 125), (51, 50, 120, 121)])
me_cylinder_003.polygons.foreach_set('use_smooth', [True] * 97)
me_cylinder_003.polygons.foreach_set('material_index', [2, 2, 2, 2, 2, 2, 2, 2, 2, 2, 2, 2, 2, 2, 2, 2, 2, 2, 2, 2, 2, 2, 2, 2, 2, 2, 2, 2, 2, 2, 2, 2, 1, 1, 1, 1, 1, 1, 1, 1, 1, 1, 1, 1, 1, 1, 1, 1, 1, 1, 1, 1, 1, 1, 1, 1, 1, 1, 1, 1, 1, 1, 1, 1, 1, 1, 1, 1, 1, 1, 1, 1, 1, 1, 1, 1, 1, 1, 1, 1, 1, 1, 1, 1, 1, 1, 1, 1, 1, 1, 1, 1, 1, 1, 1, 1, 1])
_k = set([(16, 17), (16, 31), (16, 32), (17, 18), (17, 33), (18, 19), (18, 34), (19, 20), (19, 35), (20, 21), (21, 22), (22, 23), (22, 38), (23, 24), (23, 39), (24, 25), (24, 40), (25, 26), (25, 41), (26, 27), (26, 42), (27, 28), (27, 43), (28, 29), (28, 44), (29, 30), (29, 45), (30, 31), (30, 46), (31, 47), (48, 57), (48, 114), (49, 61), (49, 118), (50, 63), (50, 120), (51, 64), (51, 121), (52, 66), (52, 123), (53, 68), (53, 125), (54, 70), (54, 127), (55, 56), (55, 70), (55, 103), (56, 57), (56, 104), (57, 58), (58, 59), (58, 105), (59, 60), (59, 106), (60, 61), (60, 107), (61, 62), (62, 63), (62, 108), (63, 64), (64, 65), (65, 66), (65, 109), (66, 67), (67, 68), (67, 110), (68, 69), (69, 70), (69, 111), (71, 72), (71, 86), (71, 87), (72, 73), (72, 88), (73, 74), (73, 89), (74, 75), (74, 90), (75, 76), (75, 91), (76, 77), (76, 92), (77, 78), (77, 93), (78, 79), (78, 94), (79, 80), (79, 95), (80, 81), (80, 96), (81, 82), (81, 97), (82, 83), (82, 98), (83, 84), (83, 99), (84, 85), (84, 100), (85, 86), (85, 101), (86, 102), (87, 88), (87, 102), (88, 89), (89, 90), (90, 91), (91, 92), (92, 93), (93, 94), (94, 95), (95, 96), (96, 97), (97, 98), (98, 99), (99, 100), (100, 101), (101, 102), (103, 112), (104, 113), (105, 115), (108, 119), (109, 122), (110, 124), (111, 126)])
me_cylinder_003.attributes.new('sharp_edge', 'BOOLEAN', 'EDGE').data.foreach_set('value', [ (min(e.vertices), max(e.vertices)) in _k for e in me_cylinder_003.edges])
me_cylinder_003.materials.append(mat_material_008)
me_cylinder_003.materials.append(mat_material_009)
me_cylinder_003.materials.append(mat_agulha)
me_cylinder_003.materials.append(mat_material_013)
me_cylinder_003.materials.append(mat_azul_da_seringa)
me_cylinder_003.materials.append(mat_seringa)
me_cylinder_003.use_remesh_preserve_volume = False
me_cylinder_003.use_remesh_preserve_attributes = False
me_cylinder_003.use_mirror_vertex_groups = False
me_cylinder_003.update()
me_cylinder_003.normals_split_custom_set([tuple(v) for v in zip(*[iter([7.318e-07, 7.166e-07, -1.0, 4.117e-07, 9.363e-07, -1.0, 4.117e-07, 9.363e-07, -1.0, 7.318e-07, 7.166e-07, -1.0, -8.233e-07, 7.166e-07, -1.0, -9.148e-07, 3.878e-07, -1.0, -9.148e-07, 3.878e-07, -1.0, -8.233e-07, 7.166e-07, -1.0, -9.148e-07, -7.166e-07, -1.0, -5.489e-07, -9.363e-07, -1.0, -5.489e-07, -9.363e-07, -1.0, -9.148e-07, -7.166e-07, -1.0, 2.744e-07, -7.166e-07, -1.0, 3.659e-07, -5.741e-07, -1.0, 3.659e-07, -5.741e-07, -1.0, 2.744e-07, -7.166e-07, -1.0, 5.946e-07, -9.363e-07, -1.0, 2.744e-07, -7.166e-07, -1.0, 2.744e-07, -7.166e-07, -1.0, 5.946e-07, -9.363e-07, -1.0, 7.318e-07, 3.878e-07, -1.0, 7.318e-07, 7.166e-07, -1.0, 7.318e-07, 7.166e-07, -1.0, 7.318e-07, 3.878e-07, -1.0, -4.574e-08, 9.363e-07, -1.0, -8.233e-07, 7.166e-07, -1.0, -8.233e-07, 7.166e-07, -1.0, -4.574e-08, 9.363e-07, -1.0, -7.318e-07, -3.878e-07, -1.0, -9.148e-07, -7.166e-07, -1.0, -9.148e-07, -7.166e-07, -1.0, -7.318e-07, -3.878e-07, -1.0, -9.148e-07, -8.042e-15, -1.0, -7.318e-07, -3.878e-07, -1.0, -7.318e-07, -3.878e-07, -1.0, -9.148e-07, 0.0, -1.0, 5.031e-07, -1.013e-06, -1.0, 5.946e-07, -9.363e-07, -1.0, 5.946e-07, -9.363e-07, -1.0, 5.031e-07, -1.013e-06, -1.0, 7.318e-07, 2.016e-07, -1.0, 7.318e-07, 3.878e-07, -1.0, 7.318e-07, 3.878e-07, -1.0, 7.318e-07, 2.016e-07, -1.0, 4.574e-07, 1.013e-06, -1.0, -4.574e-08, 9.363e-07, -1.0, -4.574e-08, 9.363e-07, -1.0, 4.574e-07, 1.013e-06, -1.0, -9.148e-07, 3.878e-07, -1.0, -9.148e-07, -8.042e-15, -1.0, -9.148e-07, 0.0, -1.0, -9.148e-07, 3.878e-07, -1.0, -5.489e-07, -9.363e-07, -1.0, 5.031e-07, -1.013e-06, -1.0, 5.031e-07, -1.013e-06, -1.0, -5.489e-07, -9.363e-07, -1.0, -7.318e-07, 2.016e-07, 1.0, -7.318e-07, 2.016e-07, 1.0, -7.318e-07, 2.016e-07, 1.0, -7.318e-07, 2.016e-07, 1.0, 4.117e-07, 9.363e-07, -1.0, 4.574e-07, 1.013e-06, -1.0, 4.574e-07, 1.013e-06, -1.0, 4.117e-07, 9.363e-07, -1.0, -0.5556, -0.8315, 0.0, -0.5556, -0.8315, 0.0, -0.5556, -0.8315, 0.0, -0.5556, -0.8315, 0.0, 0.8315, -0.5556, 0.0, 0.8315, -0.5556, 0.0, 0.8315, -0.5556, 0.0, 0.8315, -0.5556, 0.0, 0.5556, 0.8315, 0.0, 0.5556, 0.8315, 0.0, 0.5556, 0.8315, 0.0, 0.5556, 0.8315, 0.0, -0.8315, 0.5556, 0.0, -0.8315, 0.5556, 0.0, -0.8315, 0.5556, 0.0, -0.8315, 0.5556, 0.0, -0.5556, 0.8315, 0.0, -0.5556, 0.8315, 0.0, -0.5556, 0.8315, 0.0, -0.5556, 0.8315, 0.0, -0.8315, -0.5556, 0.0, -0.8315, -0.5556, 0.0, -0.8315, -0.5556, 0.0, -0.8315, -0.5556, 0.0, 0.5556, -0.8315, 0.0, 0.5556, -0.8315, 0.0, 0.5556, -0.8315, 0.0, 0.5556, -0.8315, 0.0, 0.8315, 0.5556, 0.0, 0.8315, 0.5556, 0.0, 0.8315, 0.5556, 0.0, 0.8315, 0.5556, 0.0, -0.1951, 0.9808, 0.0, -0.1951, 0.9808, 0.0, -0.1951, 0.9808, 0.0, -0.1951, 0.9808, 0.0, -0.9808, -0.1951, -1.654e-08, -0.9808, -0.1951, -1.654e-08, -0.9808, -0.1951, -1.654e-08, -0.9808, -0.1951, -1.654e-08, 0.1951, -0.9808, 0.0, 0.1951, -0.9808, 0.0, 0.1951, -0.9808, 0.0, 0.1951, -0.9808, 0.0, 0.9808, 0.1951, 1.654e-08, 0.9808, 0.1951, 1.654e-08, 0.9808, 0.1951, 1.654e-08, 0.9808, 0.1951, 1.654e-08, -0.9808, 0.1951, 1.654e-08, -0.9808, 0.1951, 1.654e-08, -0.9808, 0.1951, 1.654e-08, -0.9808, 0.1951, 1.654e-08, 0.1951, 0.9808, 0.0, 0.1951, 0.9808, 0.0, 0.1951, 0.9808, 0.0, 0.1951, 0.9808, 0.0, -0.9808, 0.1951, 1.654e-08, -0.9808, 0.1951, 1.654e-08, -0.9808, 0.1951, 1.654e-08, -0.9808, 0.1951, 1.654e-08, -0.1951, -0.9808, 0.0, -0.1951, -0.9808, 0.0, -0.1951, -0.9808, 0.0, -0.1951, -0.9808, 0.0, 0.0, 0.0, 1.0, -1.565e-07, 0.0, 1.0, -1.565e-07, 0.0, 1.0, 0.0, 0.0, 1.0, -0.1951, -0.9808, -9.403e-08, -0.1951, -0.9808, -9.403e-08, -0.1951, -0.9808, -8.99e-08, -0.1951, -0.9808, -8.99e-08, 0.1951, 0.9808, 3.408e-07, 0.1951, 0.9808, 3.408e-07, 0.1951, 0.9808, 3.408e-07, 0.1951, 0.9808, 3.408e-07, -3.911e-08, 0.0, 1.0, -1.173e-07, 0.0, 1.0, -1.173e-07, 0.0, 1.0, -3.911e-08, 0.0, 1.0, -3.129e-07, 0.0, 1.0, -6.258e-07, 0.0, 1.0, -6.258e-07, 0.0, 1.0, -3.129e-07, 0.0, 1.0, -3.911e-08, 0.0, 1.0, -3.52e-07, 0.0, 1.0, -3.52e-07, 0.0, 1.0, -3.911e-08, 0.0, 1.0, -1.565e-07, 0.0, 1.0, -4.694e-07, 0.0, 1.0, -4.694e-07, 0.0, 1.0, -1.565e-07, 0.0, 1.0, -1.173e-07, 0.0, 1.0, 0.0, 0.0, 1.0, 0.0, 0.0, 1.0, -1.173e-07, 0.0, 1.0, -6.258e-07, 0.0, 1.0, 3.129e-07, 0.0, 1.0, 3.129e-07, 0.0, 1.0, -6.258e-07, 0.0, 1.0, -3.52e-07, 0.0, 1.0, -1.608e-14, 0.0, 1.0, -2.068e-14, 0.0, 1.0, -3.52e-07, 0.0, 1.0, -1.608e-14, 0.0, 1.0, -1.565e-07, 0.0, 1.0, -1.565e-07, 0.0, 1.0, -2.068e-14, 0.0, 1.0, -4.694e-07, 0.0, 1.0, 1.565e-07, 0.0, 1.0, 1.565e-07, 0.0, 1.0, -4.694e-07, 0.0, 1.0, 0.0, 0.0, 1.0, 0.0, 0.0, 1.0, 0.0, 0.0, 1.0, 0.0, 0.0, 1.0, 3.129e-07, 0.0, 1.0, 7.041e-07, 0.0, 1.0, 7.041e-07, 0.0, 1.0, 3.129e-07, 0.0, 1.0, 7.041e-07, 0.0, 1.0, -3.911e-08, 0.0, 1.0, -3.911e-08, 0.0, 1.0, 7.041e-07, 0.0, 1.0, -1.565e-07, 0.0, 1.0, -3.129e-07, 0.0, 1.0, -3.129e-07, 0.0, 1.0, -1.565e-07, 0.0, 1.0, 1.565e-07, 0.0, 1.0, -3.911e-08, 0.0, 1.0, -3.911e-08, 0.0, 1.0, 1.565e-07, 0.0, 1.0, 0.0, 0.0, 1.0, 0.0, 0.0, 1.0, 0.0, 0.0, 1.0, 0.0, 0.0, 1.0, 1.288e-07, 0.0, -1.0, 1.288e-07, 0.0, -1.0, 1.288e-07, 0.0, -1.0, 1.288e-07, 0.0, -1.0, 1.288e-07, 0.0, -1.0, 1.288e-07, 0.0, -1.0, 1.288e-07, 0.0, -1.0, 1.288e-07, 0.0, -1.0, 1.288e-07, 0.0, -1.0, 1.288e-07, 0.0, -1.0, 1.288e-07, 0.0, -1.0, 1.288e-07, 0.0, -1.0, 1.288e-07, 0.0, -1.0, 1.288e-07, 0.0, -1.0, 1.288e-07, 0.0, -1.0, 1.288e-07, 0.0, -1.0, -0.9808, 0.1951, 1.065e-08, -0.9808, 0.1951, 1.065e-08, -0.9808, 0.1951, 1.065e-08, -0.9808, 0.1951, 1.065e-08, -0.1951, -0.9808, -3.408e-07, -0.1951, -0.9808, -3.408e-07, -0.1951, -0.9808, -3.408e-07, -0.1951, -0.9808, -3.408e-07, 0.9808, -0.1951, -1.065e-08, 0.9808, -0.1951, -1.065e-08, 0.9808, -0.1951, -1.065e-08, 0.9808, -0.1951, -1.065e-08, 0.8315, -0.5556, 0.0, 0.8315, -0.5556, 0.0, 0.8315, -0.5556, 0.0, 0.8315, -0.5556, 0.0, 0.5556, 0.8315, 0.0, 0.5556, 0.8315, 0.0, 0.5556, 0.8315, 0.0, 0.5556, 0.8315, 0.0, -0.8315, 0.5556, 0.0, -0.8315, 0.5556, 0.0, -0.8315, 0.5556, 0.0, -0.8315, 0.5556, 0.0, -0.5556, -0.8315, 0.0, -0.5556, -0.8315, 0.0, -0.5556, -0.8315, 0.0, -0.5556, -0.8315, 0.0, -0.8315, -0.5556, 0.0, -0.8315, -0.5556, 0.0, -0.8315, -0.5556, 0.0, -0.8315, -0.5556, 0.0, 0.5556, -0.8315, 0.0, 0.5556, -0.8315, 0.0, 0.5556, -0.8315, 0.0, 0.5556, -0.8315, 0.0, 0.8315, 0.5556, 0.0, 0.8315, 0.5556, 0.0, 0.8315, 0.5556, 0.0, 0.8315, 0.5556, 0.0, -0.5556, 0.8315, 0.0, -0.5556, 0.8315, 0.0, -0.5556, 0.8315, 0.0, -0.5556, 0.8315, 0.0, -0.1951, 0.9808, 3.408e-07, -0.1951, 0.9808, 3.408e-07, -0.1951, 0.9808, 3.408e-07, -0.1951, 0.9808, 3.408e-07, -0.9808, -0.1951, -1.065e-08, -0.9808, -0.1951, -1.065e-08, -0.9808, -0.1951, -1.065e-08, -0.9808, -0.1951, -1.065e-08, 0.1951, -0.9808, 0.0, 0.1951, -0.9808, 0.0, 0.1951, -0.9808, 0.0, 0.1951, -0.9808, 0.0, 0.9808, 0.1951, 1.065e-08, 0.9808, 0.1951, 1.065e-08, 0.9808, 0.1951, 1.065e-08, 0.9808, 0.1951, 1.065e-08, 0.9808, 0.1951, 2.472e-08, 0.9808, 0.1951, 2.472e-08, 0.9808, 0.1951, 2.837e-08, 0.9808, 0.1951, 2.837e-08, 0.1951, 0.9808, 1.165e-07, 0.1951, 0.9808, 1.165e-07, 0.1951, 0.9808, 9.815e-08, 0.1951, 0.9808, 9.815e-08, -0.9808, 0.1951, 9.585e-09, -0.9808, 0.1951, 9.585e-09, -0.9808, 0.1951, 9.585e-09, -0.9808, 0.1951, 9.585e-09, 0.9808, -0.1951, -2.107e-08, 0.9808, -0.1951, -2.107e-08, 0.9808, -0.1951, -2.107e-08, 0.9808, -0.1951, -2.107e-08, 0.1951, 0.9808, 1.165e-07, 0.1951, 0.9808, 1.165e-07, 0.1951, 0.9808, 1.349e-07, 0.1951, 0.9808, 1.349e-07, -0.9808, 0.1951, 1.469e-08, -0.9808, 0.1951, 1.469e-08, -0.9808, 0.1951, 1.967e-08, -0.9808, 0.1951, 1.967e-08, -0.5556, -0.8315, -8.789e-08, -0.5556, -0.8315, -8.789e-08, -0.5556, -0.8315, -8.99e-08, -0.5556, -0.8315, -8.99e-08, 0.8315, -0.5556, -5.212e-08, 0.8315, -0.5556, -5.212e-08, 0.8315, -0.5556, -5.619e-08, 0.8315, -0.5556, -5.619e-08, 0.5556, 0.8315, 8.789e-08, 0.5556, 0.8315, 8.789e-08, 0.5556, 0.8315, 8.99e-08, 0.5556, 0.8315, 8.99e-08, -0.8315, 0.5556, 4.752e-08, -0.8315, 0.5556, 4.752e-08, -0.8315, 0.5556, 4.495e-08, -0.8315, 0.5556, 4.495e-08, -0.5556, 0.8315, 6.133e-08, -0.5556, 0.8315, 6.133e-08, -0.5556, 0.8315, 4.495e-08, -0.5556, 0.8315, 4.495e-08, -0.8315, -0.5556, -4.702e-08, -0.8315, -0.5556, -4.702e-08, -0.8315, -0.5556, -3.371e-08, -0.8315, -0.5556, -3.371e-08, 0.5556, -0.8315, -6.133e-08, 0.5556, -0.8315, -6.133e-08, 0.5556, -0.8315, -4.495e-08, 0.5556, -0.8315, -4.495e-08, 0.8315, 0.5556, 5.825e-08, 0.8315, 0.5556, 5.825e-08, 0.8315, 0.5556, 5.619e-08, 0.8315, 0.5556, 5.619e-08, -0.1951, 0.9808, 1.349e-07, -0.1951, 0.9808, 1.349e-07, -0.1951, 0.9808, 1.798e-07, -0.1951, 0.9808, 1.798e-07, -0.9808, -0.1951, -2.408e-08, -0.9808, -0.1951, -2.408e-08, -0.9808, -0.1951, -1.967e-08, -0.9808, -0.1951, -1.967e-08, 0.1951, -0.9808, -1.349e-07, 0.1951, -0.9808, -1.349e-07, 0.1951, -0.9808, -1.798e-07, 0.1951, -0.9808, -1.798e-07, 0.9808, 0.1951, 2.472e-08, 0.9808, 0.1951, 2.472e-08, 0.9808, 0.1951, 2.107e-08, 0.9808, 0.1951, 2.107e-08, 0.8315, -0.5556, -5.212e-08, 0.8315, -0.5556, -5.212e-08, 0.8315, -0.5556, -4.805e-08, 0.8315, -0.5556, -4.805e-08, 0.5556, 0.8315, 8.789e-08, 0.5556, 0.8315, 8.789e-08, 0.5556, 0.8315, 8.588e-08, 0.5556, 0.8315, 8.588e-08, -0.8315, 0.5556, 4.752e-08, -0.8315, 0.5556, 4.752e-08, -0.8315, 0.5556, 5.01e-08, -0.8315, 0.5556, 5.01e-08, -0.5556, -0.8315, -8.789e-08, -0.5556, -0.8315, -8.789e-08, -0.5556, -0.8315, -8.588e-08, -0.5556, -0.8315, -8.588e-08, -0.8315, -0.5556, -4.702e-08, -0.8315, -0.5556, -4.702e-08, -0.8315, -0.5556, -6.032e-08, -0.8315, -0.5556, -6.032e-08, 0.5556, -0.8315, -6.133e-08, 0.5556, -0.8315, -6.133e-08, 0.5556, -0.8315, -7.77e-08, 0.5556, -0.8315, -7.77e-08, 0.8315, 0.5556, 5.825e-08, 0.8315, 0.5556, 5.825e-08, 0.8315, 0.5556, 6.032e-08, 0.8315, 0.5556, 6.032e-08, -0.5556, 0.8315, 6.133e-08, -0.5556, 0.8315, 6.133e-08, -0.5556, 0.8315, 7.77e-08, -0.5556, 0.8315, 7.77e-08, -0.1951, 0.9808, 1.349e-07, -0.1951, 0.9808, 1.349e-07, -0.1951, 0.9808, 8.997e-08, -0.1951, 0.9808, 8.997e-08, -0.9808, -0.1951, -2.408e-08, -0.9808, -0.1951, -2.408e-08, -0.9808, -0.1951, -2.85e-08, -0.9808, -0.1951, -2.85e-08, 0.1951, -0.9808, -1.349e-07, 0.1951, -0.9808, -1.349e-07, 0.1951, -0.9808, -8.997e-08, 0.1951, -0.9808, -8.997e-08, -0.9808, 0.1951, 1.469e-08, -0.9808, 0.1951, 1.469e-08, -0.9808, 0.1951, 9.712e-09, -0.9808, 0.1951, 9.712e-09, -0.1951, -0.9808, -9.403e-08, -0.1951, -0.9808, -9.403e-08, -0.1951, -0.9808, -9.815e-08, -0.1951, -0.9808, -9.815e-08])] * 3)])
me_cylinder_004 = bpy.data.meshes.new('Cylinder.004')
me_cylinder_004.from_pydata([(0.00123, 1.009, -0.04513), (0.3839, 0.9325, -0.04513), (1.001, 0.008598, -0.04513), (0.9251, -0.3741, -0.04513), (0.7083, -0.6985, -0.04513), (-0.9226, 0.3913, -0.04513), (-0.7059, 0.7157, -0.04513), (0.7083, 0.7157, -0.04513), (0.9251, 0.3913, -0.04513), (0.3839, -0.9153, -0.04513), (0.00123, -0.9914, -0.04513), (-0.3815, -0.9153, -0.04513), (-0.7059, -0.6985, -0.04513), (-0.9226, -0.3741, -0.04513), (-0.9988, 0.008598, -0.04513), (-0.3815, 0.9325, -0.04513), (0.00123, 1.009, 0.0004425), (1.001, 0.008598, 0.0004425), (-0.9226, 0.3913, 0.0004425), (-0.3815, 0.9325, 0.0004425), (0.3839, 0.9325, 0.0004425), (0.9251, -0.3741, 0.0004425), (0.7083, -0.6985, 0.0004425), (-0.7059, 0.7157, 0.0004425), (0.7083, 0.7157, 0.0004425), (0.9251, 0.3913, 0.0004425), (0.3839, -0.9153, 0.0004425), (0.00123, -0.9914, 0.0004425), (-0.3815, -0.9153, 0.0004425), (-0.7059, -0.6985, 0.0004425), (-0.9226, -0.3741, 0.0004425), (-0.9988, 0.008598, 0.0004425)], [], [(6, 23, 19, 15), (15, 19, 16, 0), (14, 31, 18, 5), (13, 30, 31, 14), (12, 29, 30, 13), (11, 28, 29, 12), (10, 27, 28, 11), (9, 26, 27, 10), (4, 22, 26, 9), (8, 25, 17, 2), (7, 24, 25, 8), (1, 20, 24, 7), (5, 18, 23, 6), (3, 21, 22, 4), (2, 17, 21, 3), (0, 16, 20, 1), (6, 15, 0, 1, 7, 8, 2, 3, 4, 9, 10, 11, 12, 13, 14, 5), (23, 18, 31, 30, 29, 28, 27, 26, 22, 21, 17, 25, 24, 20, 16, 19)])
me_cylinder_004.polygons.foreach_set('material_index', [6, 6, 6, 6, 6, 6, 6, 6, 6, 6, 6, 6, 6, 6, 6, 6, 6, 6])
_k = set([(0, 16), (1, 20), (2, 17), (3, 21), (4, 22), (5, 18), (6, 23), (7, 24), (8, 25), (9, 26), (10, 27), (11, 28), (12, 29), (13, 30), (14, 31), (15, 19)])
me_cylinder_004.attributes.new('sharp_edge', 'BOOLEAN', 'EDGE').data.foreach_set('value', [ (min(e.vertices), max(e.vertices)) in _k for e in me_cylinder_004.edges])
me_cylinder_004.materials.append(mat_material_008)
me_cylinder_004.materials.append(mat_material_009)
me_cylinder_004.materials.append(mat_agulha)
me_cylinder_004.materials.append(mat_material_013)
me_cylinder_004.materials.append(mat_azul_da_seringa)
me_cylinder_004.materials.append(mat_seringa)
me_cylinder_004.materials.append(mat_sangue)
me_cylinder_004.use_remesh_preserve_volume = False
me_cylinder_004.use_remesh_preserve_attributes = False
me_cylinder_004.use_mirror_vertex_groups = False
me_cylinder_004.update()
me_cylinder_004.normals_split_custom_set([tuple(v) for v in zip(*[iter([-0.5556, 0.8315, 2.447e-06, -0.5556, 0.8315, 2.447e-06, -0.5556, 0.8315, 2.447e-06, -0.5556, 0.8315, 2.447e-06, -0.1951, 0.9808, 1.791e-06, -0.1951, 0.9808, 1.791e-06, -0.1951, 0.9808, 1.791e-06, -0.1951, 0.9808, 1.791e-06, -0.9808, 0.1951, 2.571e-06, -0.9808, 0.1951, 2.571e-06, -0.9808, 0.1951, 2.571e-06, -0.9808, 0.1951, 2.571e-06, -0.9808, -0.1951, 3.881e-06, -0.9808, -0.1951, 3.881e-06, -0.9808, -0.1951, 3.881e-06, -0.9808, -0.1951, 3.881e-06, -0.8315, -0.5556, 3.364e-06, -0.8315, -0.5556, 3.364e-06, -0.8315, -0.5556, 3.364e-06, -0.8315, -0.5556, 3.364e-06, -0.5556, -0.8315, 2.021e-06, -0.5556, -0.8315, 2.021e-06, -0.5556, -0.8315, 2.021e-06, -0.5556, -0.8315, 2.021e-06, -0.1951, -0.9808, 1.136e-06, -0.1951, -0.9808, 1.136e-06, -0.1951, -0.9808, 1.136e-06, -0.1951, -0.9808, 1.136e-06, 0.1951, -0.9808, 0.0, 0.1951, -0.9808, 0.0, 0.1951, -0.9808, 0.0, 0.1951, -0.9808, 0.0, 0.5556, -0.8315, 0.0, 0.5556, -0.8315, 0.0, 0.5556, -0.8315, 0.0, 0.5556, -0.8315, 0.0, 0.9808, 0.1951, -5.122e-06, 0.9808, 0.1951, -5.122e-06, 0.9808, 0.1951, -5.122e-06, 0.9808, 0.1951, -5.122e-06, 0.8315, 0.5556, -1.877e-06, 0.8315, 0.5556, -1.877e-06, 0.8315, 0.5556, -1.877e-06, 0.8315, 0.5556, -1.877e-06, 0.5556, 0.8315, 0.0, 0.5556, 0.8315, 0.0, 0.5556, 0.8315, 0.0, 0.5556, 0.8315, 0.0, -0.8315, 0.5556, 3.311e-06, -0.8315, 0.5556, 3.311e-06, -0.8315, 0.5556, 3.311e-06, -0.8315, 0.5556, 3.311e-06, 0.8315, -0.5556, -2.095e-06, 0.8315, -0.5556, -2.095e-06, 0.8315, -0.5556, -2.095e-06, 0.8315, -0.5556, -2.095e-06, 0.9808, -0.1951, -5.121e-06, 0.9808, -0.1951, -5.121e-06, 0.9808, -0.1951, -5.121e-06, 0.9808, -0.1951, -5.121e-06, 0.1951, 0.9808, 0.0, 0.1951, 0.9808, 0.0, 0.1951, 0.9808, 0.0, 0.1951, 0.9808, 0.0, 1.217e-09, 0.0, -1.0, 1.217e-09, 0.0, -1.0, 1.217e-09, 0.0, -1.0, 1.217e-09, 0.0, -1.0, 1.217e-09, 0.0, -1.0, 1.217e-09, 0.0, -1.0, 1.217e-09, 0.0, -1.0, 1.217e-09, 0.0, -1.0, 1.217e-09, 0.0, -1.0, 1.217e-09, 0.0, -1.0, 1.217e-09, 0.0, -1.0, 1.217e-09, 0.0, -1.0, 1.217e-09, 0.0, -1.0, 1.217e-09, 0.0, -1.0, 1.217e-09, 0.0, -1.0, 1.217e-09, 0.0, -1.0, -4.753e-12, 0.0, 1.0, -4.753e-12, 0.0, 1.0, -4.753e-12, 0.0, 1.0, -4.753e-12, 0.0, 1.0, -4.753e-12, 0.0, 1.0, -4.753e-12, 0.0, 1.0, -4.753e-12, 0.0, 1.0, -4.753e-12, 0.0, 1.0, -4.753e-12, 0.0, 1.0, -4.753e-12, 0.0, 1.0, -4.753e-12, 0.0, 1.0, -4.753e-12, 0.0, 1.0, -4.753e-12, 0.0, 1.0, -4.753e-12, 0.0, 1.0, -4.753e-12, 0.0, 1.0, -4.753e-12, 0.0, 1.0])] * 3)])

# ---- objects
ob_cylinder = bpy.data.objects.new('Cylinder', me_cylinder_002)
ob_cylinder_001 = bpy.data.objects.new('Cylinder.001', me_cylinder_003)
ob_cylinder_002 = bpy.data.objects.new('Cylinder.002', me_cylinder_004)

# ---- transforms, parenting, visibility, modifiers, constraints
ob_cylinder.location = (0.05258, 0.03736, 0.002939)
ob_cylinder.rotation_euler = (1.571, 3.142, -0.9211)
ob_cylinder.scale = (0.07631, 0.07631, 0.07631)
ob_cylinder.color = (0.8, 0.8, 0.8, 1.0)
ob_cylinder.lineart.crease_threshold = 0.0
ob_cylinder_001.location = (0.109, 0.07954, 0.003092)
ob_cylinder_001.rotation_euler = (1.571, 3.142, -0.9211)
ob_cylinder_001.scale = (0.07631, 0.07631, 0.07631)
ob_cylinder_001.color = (0.8, 0.8, 0.8, 1.0)
ob_cylinder_001.lineart.crease_threshold = 0.0
ob_cylinder_002.location = (-0.09926, -0.07812, 0.00359)
ob_cylinder_002.rotation_euler = (1.571, 3.142, -0.9211)
ob_cylinder_002.scale = (0.07575, 0.07575, 1.603)
ob_cylinder_002.color = (0.8, 0.8, 0.8, 1.0)
ob_cylinder_002.lineart.crease_threshold = 0.0

# ---- collection membership
col_collection_1.objects.link(ob_cylinder)
col_collection_1.objects.link(ob_cylinder_001)
col_collection_1.objects.link(ob_cylinder_002)

# ---- scene / render settings (as saved in the file)
scene.frame_start = 1; scene.frame_end = 250; scene.frame_set(6)
scene.render.engine = 'BLENDER_EEVEE_NEXT'
scene.render.resolution_percentage = 50
scene.render.dither_intensity = 0.0
scene.cycles.use_denoising = False
scene.cycles.samples = 10
scene.cycles.sampling_pattern = 'TABULATED_SOBOL'
scene.cycles.light_sampling_threshold = 0.0
scene.cycles.use_adaptive_sampling = False
scene.cycles.use_light_tree = False
scene.cycles.blur_glossy = 0.0
scene.cycles.pixel_filter_type = 'GAUSSIAN'
scene.cycles.sample_clamp_indirect = 0.0
scene.view_settings.view_transform = 'Standard'
bpy.context.view_layer.update()

# ---- added for rendering (the .blend has no active camera and no usable light): camera, sun
cam_auto = bpy.data.cameras.new('AutoCamera')
cam_auto.lens = 50.0
cam_auto.sensor_width = 36.0
cam_auto.clip_end = 1000.0
ob_auto_camera = bpy.data.objects.new('AutoCamera', cam_auto)
scene.collection.objects.link(ob_auto_camera)
ob_auto_camera.location = (0.850296, -1.01592, 0.678632)
ob_auto_camera.rotation_euler = (1.09748, -7.21219e-08, 0.694738)
scene.camera = ob_auto_camera
light_auto_sun = bpy.data.lights.new('AutoSun', 'SUN')
light_auto_sun.energy = 3.0
light_auto_sun.angle = 0.0523599
ob_auto_sun = bpy.data.objects.new('AutoSun', light_auto_sun)
scene.collection.objects.link(ob_auto_sun)
ob_auto_sun.rotation_euler = (0.872665, 0.174533, 0.523599)
bpy.context.view_layer.update()
